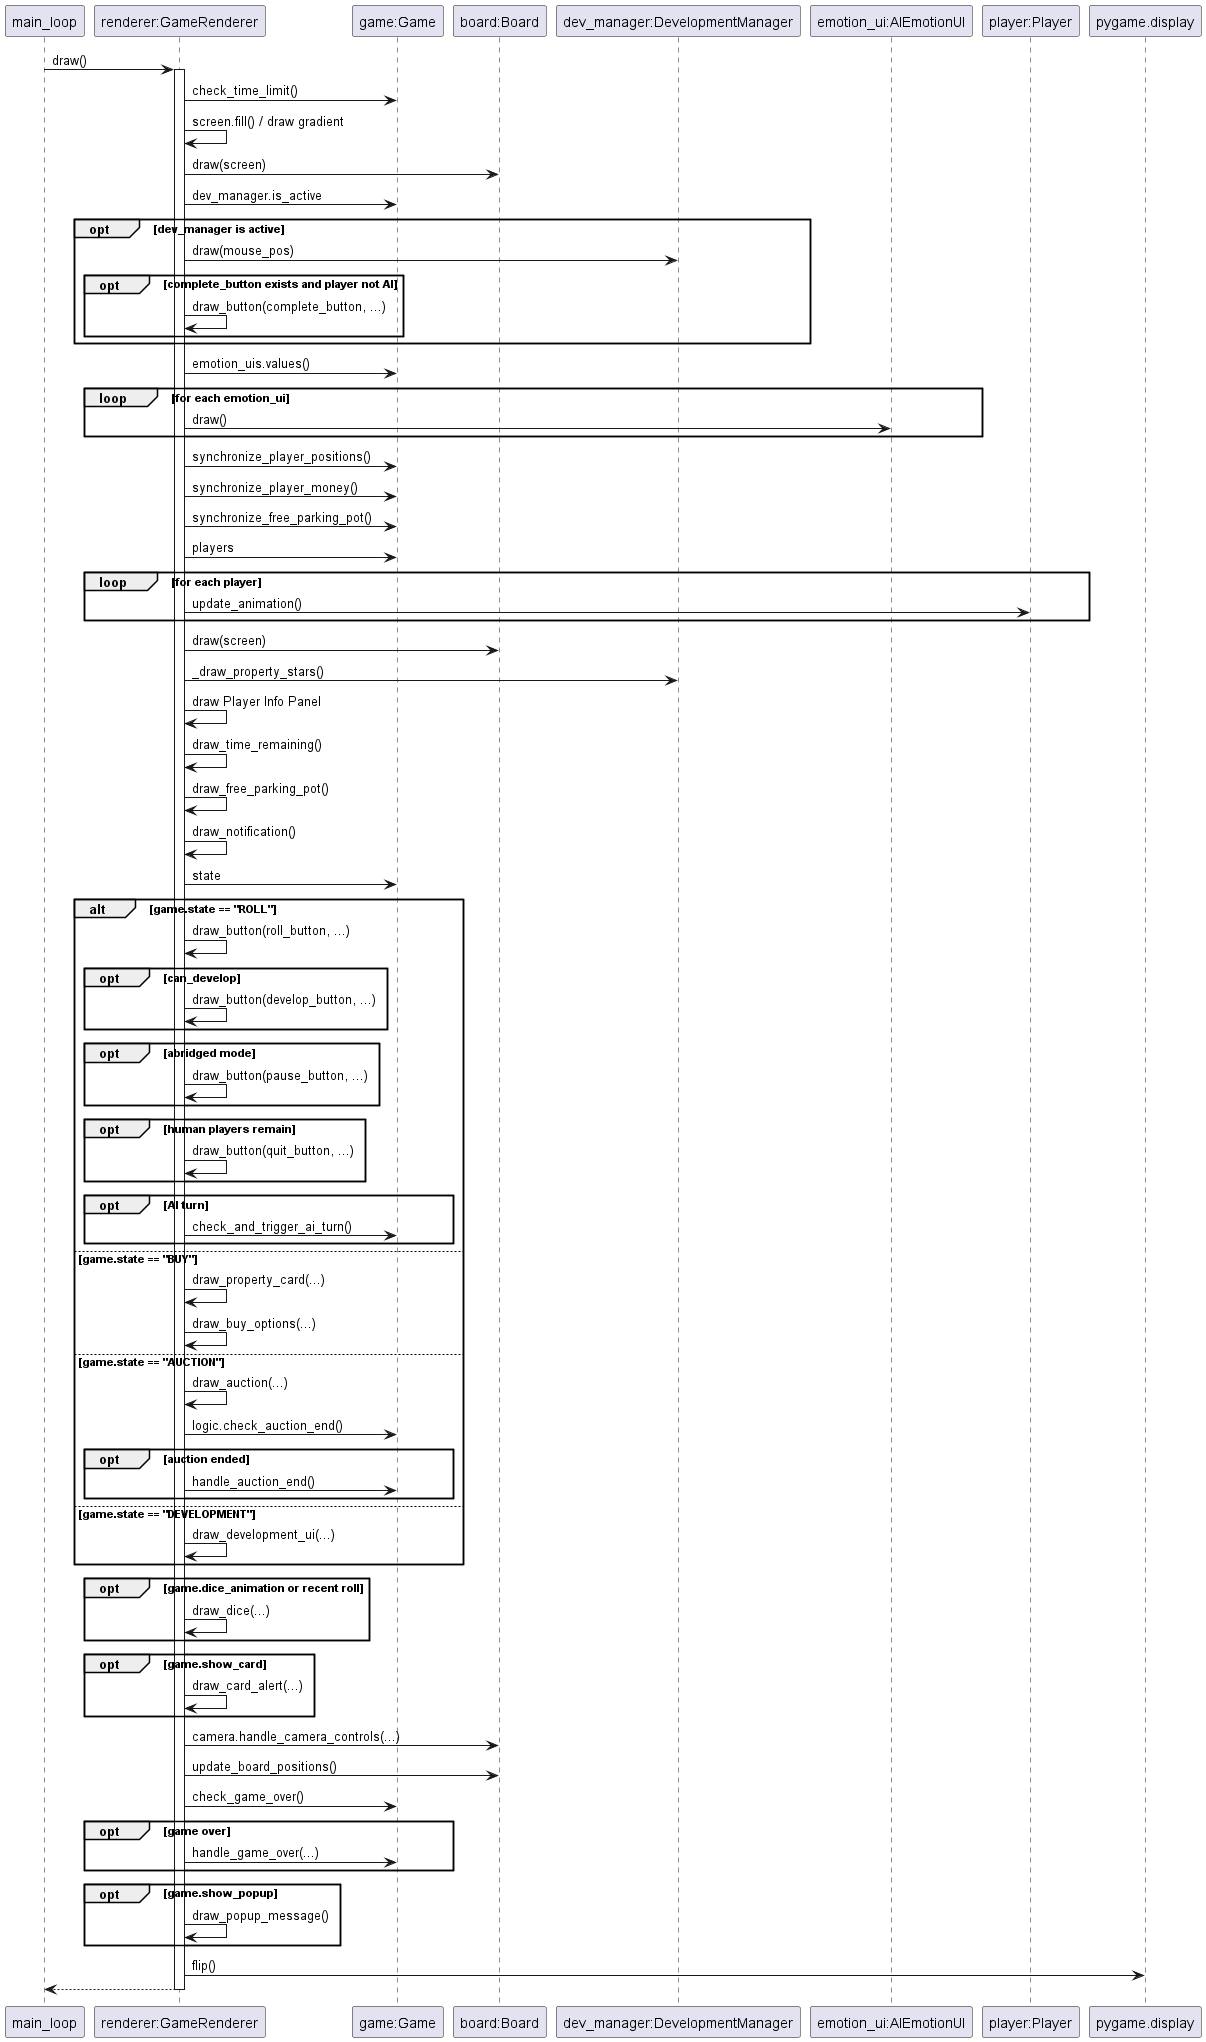

The diagram above was rendered by PlantUML. Its source (embedded in the PNG):
@startuml
participant "main_loop" as Loop
participant "renderer:GameRenderer" as Renderer
participant "game:Game" as Game
participant "board:Board" as Board
participant "dev_manager:DevelopmentManager" as DevMan
participant "emotion_ui:AIEmotionUI" as EmotionUI
participant "player:Player" as Player

Loop -> Renderer : draw()
activate Renderer
Renderer -> Game : check_time_limit()
Renderer -> Renderer : screen.fill() / draw gradient
Renderer -> Board : draw(screen)
Renderer -> Game : dev_manager.is_active
opt dev_manager is active
  Renderer -> DevMan : draw(mouse_pos)
  opt complete_button exists and player not AI
    Renderer -> Renderer : draw_button(complete_button, ...)
  end
end

Renderer -> Game : emotion_uis.values()
loop for each emotion_ui
  Renderer -> EmotionUI : draw()
end

Renderer -> Game : synchronize_player_positions()
Renderer -> Game : synchronize_player_money()
Renderer -> Game : synchronize_free_parking_pot()

Renderer -> Game : players
loop for each player
  Renderer -> Player : update_animation()
end

Renderer -> Board : draw(screen)
Renderer -> DevMan : _draw_property_stars()

Renderer -> Renderer : draw Player Info Panel
Renderer -> Renderer : draw_time_remaining()
Renderer -> Renderer : draw_free_parking_pot()
Renderer -> Renderer : draw_notification()

Renderer -> Game : state
alt game.state == "ROLL"
  Renderer -> Renderer : draw_button(roll_button, ...)
  opt can_develop
     Renderer -> Renderer : draw_button(develop_button, ...)
  end
  opt abridged mode
     Renderer -> Renderer : draw_button(pause_button, ...)
  end
  opt human players remain
     Renderer -> Renderer : draw_button(quit_button, ...)
  end
  opt AI turn
     Renderer -> Game : check_and_trigger_ai_turn()
  end
else game.state == "BUY"
  Renderer -> Renderer : draw_property_card(...)
  Renderer -> Renderer : draw_buy_options(...)
else game.state == "AUCTION"
  Renderer -> Renderer : draw_auction(...)
  Renderer -> Game : logic.check_auction_end()
  opt auction ended
     Renderer -> Game : handle_auction_end()
  end
else game.state == "DEVELOPMENT"
  Renderer -> Renderer : draw_development_ui(...)
end

opt game.dice_animation or recent roll
  Renderer -> Renderer : draw_dice(...)
end

opt game.show_card
  Renderer -> Renderer : draw_card_alert(...)
end

Renderer -> Board : camera.handle_camera_controls(...)
Renderer -> Board : update_board_positions()

Renderer -> Game : check_game_over()
opt game over
  Renderer -> Game : handle_game_over(...)
end

opt game.show_popup
  Renderer -> Renderer : draw_popup_message()
end

Renderer -> pygame.display : flip()
Renderer --> Loop
deactivate Renderer
@enduml